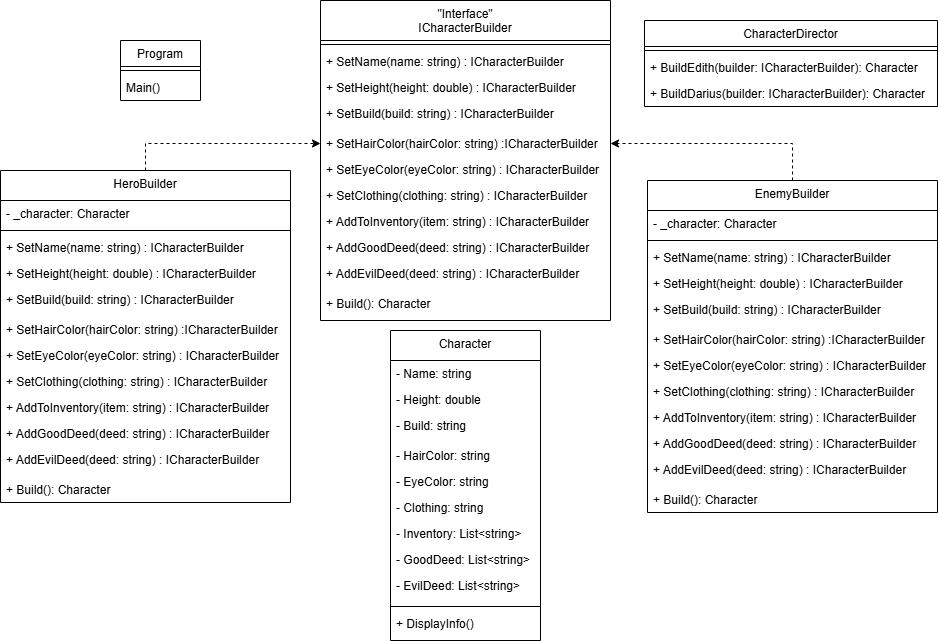

The diagram above was exported from draw.io. Its source (the exported page's mxGraphModel, read from the mxfile embedded in the PNG):
<mxGraphModel dx="1707" dy="444" grid="1" gridSize="10" guides="1" tooltips="1" connect="1" arrows="1" fold="1" page="1" pageScale="1" pageWidth="827" pageHeight="1169" math="0" shadow="0">
  <root>
    <mxCell id="0" />
    <mxCell id="1" parent="0" />
    <mxCell id="lQPDzqmYbDtUUBMHHLYA-1" value="&quot;Interface&quot;&#10;ICharacterBuilder" style="swimlane;fontStyle=0;align=center;verticalAlign=top;childLayout=stackLayout;horizontal=1;startSize=40;horizontalStack=0;resizeParent=1;resizeLast=0;collapsible=1;marginBottom=0;rounded=0;shadow=0;strokeWidth=1;" vertex="1" parent="1">
      <mxGeometry x="210" y="40" width="290" height="320" as="geometry">
        <mxRectangle x="550" y="140" width="160" height="26" as="alternateBounds" />
      </mxGeometry>
    </mxCell>
    <mxCell id="lQPDzqmYbDtUUBMHHLYA-2" value="" style="line;html=1;strokeWidth=1;align=left;verticalAlign=middle;spacingTop=-1;spacingLeft=3;spacingRight=3;rotatable=0;labelPosition=right;points=[];portConstraint=eastwest;" vertex="1" parent="lQPDzqmYbDtUUBMHHLYA-1">
      <mxGeometry y="40" width="290" height="8" as="geometry" />
    </mxCell>
    <mxCell id="lQPDzqmYbDtUUBMHHLYA-4" value="+ SetName(name: string) : ICharacterBuilder" style="text;align=left;verticalAlign=top;spacingLeft=4;spacingRight=4;overflow=hidden;rotatable=0;points=[[0,0.5],[1,0.5]];portConstraint=eastwest;rounded=0;shadow=0;html=0;" vertex="1" parent="lQPDzqmYbDtUUBMHHLYA-1">
      <mxGeometry y="48" width="290" height="26" as="geometry" />
    </mxCell>
    <mxCell id="lQPDzqmYbDtUUBMHHLYA-3" value="+ SetHeight(height: double) : ICharacterBuilder" style="text;align=left;verticalAlign=top;spacingLeft=4;spacingRight=4;overflow=hidden;rotatable=0;points=[[0,0.5],[1,0.5]];portConstraint=eastwest;" vertex="1" parent="lQPDzqmYbDtUUBMHHLYA-1">
      <mxGeometry y="74" width="290" height="26" as="geometry" />
    </mxCell>
    <mxCell id="lQPDzqmYbDtUUBMHHLYA-10" value="+ SetBuild(build: string) : ICharacterBuilder" style="text;align=left;verticalAlign=top;spacingLeft=4;spacingRight=4;overflow=hidden;rotatable=0;points=[[0,0.5],[1,0.5]];portConstraint=eastwest;" vertex="1" parent="lQPDzqmYbDtUUBMHHLYA-1">
      <mxGeometry y="100" width="290" height="30" as="geometry" />
    </mxCell>
    <mxCell id="lQPDzqmYbDtUUBMHHLYA-5" value="+ SetHairColor(hairColor: string) :ICharacterBuilder" style="text;align=left;verticalAlign=top;spacingLeft=4;spacingRight=4;overflow=hidden;rotatable=0;points=[[0,0.5],[1,0.5]];portConstraint=eastwest;rounded=0;shadow=0;html=0;" vertex="1" parent="lQPDzqmYbDtUUBMHHLYA-1">
      <mxGeometry y="130" width="290" height="26" as="geometry" />
    </mxCell>
    <mxCell id="lQPDzqmYbDtUUBMHHLYA-6" value="+ SetEyeColor(eyeColor: string) : ICharacterBuilder" style="text;align=left;verticalAlign=top;spacingLeft=4;spacingRight=4;overflow=hidden;rotatable=0;points=[[0,0.5],[1,0.5]];portConstraint=eastwest;rounded=0;shadow=0;html=0;" vertex="1" parent="lQPDzqmYbDtUUBMHHLYA-1">
      <mxGeometry y="156" width="290" height="26" as="geometry" />
    </mxCell>
    <mxCell id="lQPDzqmYbDtUUBMHHLYA-7" value="+ SetClothing(clothing: string) : ICharacterBuilder" style="text;align=left;verticalAlign=top;spacingLeft=4;spacingRight=4;overflow=hidden;rotatable=0;points=[[0,0.5],[1,0.5]];portConstraint=eastwest;rounded=0;shadow=0;html=0;" vertex="1" parent="lQPDzqmYbDtUUBMHHLYA-1">
      <mxGeometry y="182" width="290" height="26" as="geometry" />
    </mxCell>
    <mxCell id="lQPDzqmYbDtUUBMHHLYA-8" value="+ AddToInventory(item: string) : ICharacterBuilder" style="text;align=left;verticalAlign=top;spacingLeft=4;spacingRight=4;overflow=hidden;rotatable=0;points=[[0,0.5],[1,0.5]];portConstraint=eastwest;" vertex="1" parent="lQPDzqmYbDtUUBMHHLYA-1">
      <mxGeometry y="208" width="290" height="26" as="geometry" />
    </mxCell>
    <mxCell id="lQPDzqmYbDtUUBMHHLYA-9" value="+ AddGoodDeed(deed: string) : ICharacterBuilder" style="text;align=left;verticalAlign=top;spacingLeft=4;spacingRight=4;overflow=hidden;rotatable=0;points=[[0,0.5],[1,0.5]];portConstraint=eastwest;" vertex="1" parent="lQPDzqmYbDtUUBMHHLYA-1">
      <mxGeometry y="234" width="290" height="26" as="geometry" />
    </mxCell>
    <mxCell id="lQPDzqmYbDtUUBMHHLYA-15" value="+ AddEvilDeed(deed: string) : ICharacterBuilder" style="text;align=left;verticalAlign=top;spacingLeft=4;spacingRight=4;overflow=hidden;rotatable=0;points=[[0,0.5],[1,0.5]];portConstraint=eastwest;" vertex="1" parent="lQPDzqmYbDtUUBMHHLYA-1">
      <mxGeometry y="260" width="290" height="30" as="geometry" />
    </mxCell>
    <mxCell id="lQPDzqmYbDtUUBMHHLYA-14" value="+ Build(): Character" style="text;align=left;verticalAlign=top;spacingLeft=4;spacingRight=4;overflow=hidden;rotatable=0;points=[[0,0.5],[1,0.5]];portConstraint=eastwest;" vertex="1" parent="lQPDzqmYbDtUUBMHHLYA-1">
      <mxGeometry y="290" width="290" height="26" as="geometry" />
    </mxCell>
    <mxCell id="lQPDzqmYbDtUUBMHHLYA-84" style="edgeStyle=orthogonalEdgeStyle;rounded=0;orthogonalLoop=1;jettySize=auto;html=1;exitX=0.5;exitY=0;exitDx=0;exitDy=0;entryX=0;entryY=0.5;entryDx=0;entryDy=0;dashed=1;" edge="1" parent="1" source="lQPDzqmYbDtUUBMHHLYA-34" target="lQPDzqmYbDtUUBMHHLYA-5">
      <mxGeometry relative="1" as="geometry" />
    </mxCell>
    <mxCell id="lQPDzqmYbDtUUBMHHLYA-34" value="HeroBuilder" style="swimlane;fontStyle=0;align=center;verticalAlign=top;childLayout=stackLayout;horizontal=1;startSize=30;horizontalStack=0;resizeParent=1;resizeLast=0;collapsible=1;marginBottom=0;rounded=0;shadow=0;strokeWidth=1;" vertex="1" parent="1">
      <mxGeometry x="-110" y="210" width="290" height="332" as="geometry">
        <mxRectangle x="550" y="140" width="160" height="26" as="alternateBounds" />
      </mxGeometry>
    </mxCell>
    <mxCell id="lQPDzqmYbDtUUBMHHLYA-46" value="- _character: Character" style="text;align=left;verticalAlign=top;spacingLeft=4;spacingRight=4;overflow=hidden;rotatable=0;points=[[0,0.5],[1,0.5]];portConstraint=eastwest;rounded=0;shadow=0;html=0;" vertex="1" parent="lQPDzqmYbDtUUBMHHLYA-34">
      <mxGeometry y="30" width="290" height="26" as="geometry" />
    </mxCell>
    <mxCell id="lQPDzqmYbDtUUBMHHLYA-35" value="" style="line;html=1;strokeWidth=1;align=left;verticalAlign=middle;spacingTop=-1;spacingLeft=3;spacingRight=3;rotatable=0;labelPosition=right;points=[];portConstraint=eastwest;" vertex="1" parent="lQPDzqmYbDtUUBMHHLYA-34">
      <mxGeometry y="56" width="290" height="8" as="geometry" />
    </mxCell>
    <mxCell id="lQPDzqmYbDtUUBMHHLYA-36" value="+ SetName(name: string) : ICharacterBuilder" style="text;align=left;verticalAlign=top;spacingLeft=4;spacingRight=4;overflow=hidden;rotatable=0;points=[[0,0.5],[1,0.5]];portConstraint=eastwest;rounded=0;shadow=0;html=0;" vertex="1" parent="lQPDzqmYbDtUUBMHHLYA-34">
      <mxGeometry y="64" width="290" height="26" as="geometry" />
    </mxCell>
    <mxCell id="lQPDzqmYbDtUUBMHHLYA-37" value="+ SetHeight(height: double) : ICharacterBuilder" style="text;align=left;verticalAlign=top;spacingLeft=4;spacingRight=4;overflow=hidden;rotatable=0;points=[[0,0.5],[1,0.5]];portConstraint=eastwest;" vertex="1" parent="lQPDzqmYbDtUUBMHHLYA-34">
      <mxGeometry y="90" width="290" height="26" as="geometry" />
    </mxCell>
    <mxCell id="lQPDzqmYbDtUUBMHHLYA-38" value="+ SetBuild(build: string) : ICharacterBuilder" style="text;align=left;verticalAlign=top;spacingLeft=4;spacingRight=4;overflow=hidden;rotatable=0;points=[[0,0.5],[1,0.5]];portConstraint=eastwest;" vertex="1" parent="lQPDzqmYbDtUUBMHHLYA-34">
      <mxGeometry y="116" width="290" height="30" as="geometry" />
    </mxCell>
    <mxCell id="lQPDzqmYbDtUUBMHHLYA-39" value="+ SetHairColor(hairColor: string) :ICharacterBuilder" style="text;align=left;verticalAlign=top;spacingLeft=4;spacingRight=4;overflow=hidden;rotatable=0;points=[[0,0.5],[1,0.5]];portConstraint=eastwest;rounded=0;shadow=0;html=0;" vertex="1" parent="lQPDzqmYbDtUUBMHHLYA-34">
      <mxGeometry y="146" width="290" height="26" as="geometry" />
    </mxCell>
    <mxCell id="lQPDzqmYbDtUUBMHHLYA-40" value="+ SetEyeColor(eyeColor: string) : ICharacterBuilder" style="text;align=left;verticalAlign=top;spacingLeft=4;spacingRight=4;overflow=hidden;rotatable=0;points=[[0,0.5],[1,0.5]];portConstraint=eastwest;rounded=0;shadow=0;html=0;" vertex="1" parent="lQPDzqmYbDtUUBMHHLYA-34">
      <mxGeometry y="172" width="290" height="26" as="geometry" />
    </mxCell>
    <mxCell id="lQPDzqmYbDtUUBMHHLYA-41" value="+ SetClothing(clothing: string) : ICharacterBuilder" style="text;align=left;verticalAlign=top;spacingLeft=4;spacingRight=4;overflow=hidden;rotatable=0;points=[[0,0.5],[1,0.5]];portConstraint=eastwest;rounded=0;shadow=0;html=0;" vertex="1" parent="lQPDzqmYbDtUUBMHHLYA-34">
      <mxGeometry y="198" width="290" height="26" as="geometry" />
    </mxCell>
    <mxCell id="lQPDzqmYbDtUUBMHHLYA-42" value="+ AddToInventory(item: string) : ICharacterBuilder" style="text;align=left;verticalAlign=top;spacingLeft=4;spacingRight=4;overflow=hidden;rotatable=0;points=[[0,0.5],[1,0.5]];portConstraint=eastwest;" vertex="1" parent="lQPDzqmYbDtUUBMHHLYA-34">
      <mxGeometry y="224" width="290" height="26" as="geometry" />
    </mxCell>
    <mxCell id="lQPDzqmYbDtUUBMHHLYA-43" value="+ AddGoodDeed(deed: string) : ICharacterBuilder" style="text;align=left;verticalAlign=top;spacingLeft=4;spacingRight=4;overflow=hidden;rotatable=0;points=[[0,0.5],[1,0.5]];portConstraint=eastwest;" vertex="1" parent="lQPDzqmYbDtUUBMHHLYA-34">
      <mxGeometry y="250" width="290" height="26" as="geometry" />
    </mxCell>
    <mxCell id="lQPDzqmYbDtUUBMHHLYA-44" value="+ AddEvilDeed(deed: string) : ICharacterBuilder" style="text;align=left;verticalAlign=top;spacingLeft=4;spacingRight=4;overflow=hidden;rotatable=0;points=[[0,0.5],[1,0.5]];portConstraint=eastwest;" vertex="1" parent="lQPDzqmYbDtUUBMHHLYA-34">
      <mxGeometry y="276" width="290" height="30" as="geometry" />
    </mxCell>
    <mxCell id="lQPDzqmYbDtUUBMHHLYA-45" value="+ Build(): Character" style="text;align=left;verticalAlign=top;spacingLeft=4;spacingRight=4;overflow=hidden;rotatable=0;points=[[0,0.5],[1,0.5]];portConstraint=eastwest;" vertex="1" parent="lQPDzqmYbDtUUBMHHLYA-34">
      <mxGeometry y="306" width="290" height="26" as="geometry" />
    </mxCell>
    <mxCell id="lQPDzqmYbDtUUBMHHLYA-85" style="edgeStyle=orthogonalEdgeStyle;rounded=0;orthogonalLoop=1;jettySize=auto;html=1;exitX=0.5;exitY=0;exitDx=0;exitDy=0;entryX=1;entryY=0.5;entryDx=0;entryDy=0;dashed=1;" edge="1" parent="1" source="lQPDzqmYbDtUUBMHHLYA-47" target="lQPDzqmYbDtUUBMHHLYA-5">
      <mxGeometry relative="1" as="geometry" />
    </mxCell>
    <mxCell id="lQPDzqmYbDtUUBMHHLYA-47" value="EnemyBuilder" style="swimlane;fontStyle=0;align=center;verticalAlign=top;childLayout=stackLayout;horizontal=1;startSize=30;horizontalStack=0;resizeParent=1;resizeLast=0;collapsible=1;marginBottom=0;rounded=0;shadow=0;strokeWidth=1;" vertex="1" parent="1">
      <mxGeometry x="537" y="220" width="290" height="332" as="geometry">
        <mxRectangle x="550" y="140" width="160" height="26" as="alternateBounds" />
      </mxGeometry>
    </mxCell>
    <mxCell id="lQPDzqmYbDtUUBMHHLYA-48" value="- _character: Character" style="text;align=left;verticalAlign=top;spacingLeft=4;spacingRight=4;overflow=hidden;rotatable=0;points=[[0,0.5],[1,0.5]];portConstraint=eastwest;rounded=0;shadow=0;html=0;" vertex="1" parent="lQPDzqmYbDtUUBMHHLYA-47">
      <mxGeometry y="30" width="290" height="26" as="geometry" />
    </mxCell>
    <mxCell id="lQPDzqmYbDtUUBMHHLYA-49" value="" style="line;html=1;strokeWidth=1;align=left;verticalAlign=middle;spacingTop=-1;spacingLeft=3;spacingRight=3;rotatable=0;labelPosition=right;points=[];portConstraint=eastwest;" vertex="1" parent="lQPDzqmYbDtUUBMHHLYA-47">
      <mxGeometry y="56" width="290" height="8" as="geometry" />
    </mxCell>
    <mxCell id="lQPDzqmYbDtUUBMHHLYA-50" value="+ SetName(name: string) : ICharacterBuilder" style="text;align=left;verticalAlign=top;spacingLeft=4;spacingRight=4;overflow=hidden;rotatable=0;points=[[0,0.5],[1,0.5]];portConstraint=eastwest;rounded=0;shadow=0;html=0;" vertex="1" parent="lQPDzqmYbDtUUBMHHLYA-47">
      <mxGeometry y="64" width="290" height="26" as="geometry" />
    </mxCell>
    <mxCell id="lQPDzqmYbDtUUBMHHLYA-51" value="+ SetHeight(height: double) : ICharacterBuilder" style="text;align=left;verticalAlign=top;spacingLeft=4;spacingRight=4;overflow=hidden;rotatable=0;points=[[0,0.5],[1,0.5]];portConstraint=eastwest;" vertex="1" parent="lQPDzqmYbDtUUBMHHLYA-47">
      <mxGeometry y="90" width="290" height="26" as="geometry" />
    </mxCell>
    <mxCell id="lQPDzqmYbDtUUBMHHLYA-52" value="+ SetBuild(build: string) : ICharacterBuilder" style="text;align=left;verticalAlign=top;spacingLeft=4;spacingRight=4;overflow=hidden;rotatable=0;points=[[0,0.5],[1,0.5]];portConstraint=eastwest;" vertex="1" parent="lQPDzqmYbDtUUBMHHLYA-47">
      <mxGeometry y="116" width="290" height="30" as="geometry" />
    </mxCell>
    <mxCell id="lQPDzqmYbDtUUBMHHLYA-53" value="+ SetHairColor(hairColor: string) :ICharacterBuilder" style="text;align=left;verticalAlign=top;spacingLeft=4;spacingRight=4;overflow=hidden;rotatable=0;points=[[0,0.5],[1,0.5]];portConstraint=eastwest;rounded=0;shadow=0;html=0;" vertex="1" parent="lQPDzqmYbDtUUBMHHLYA-47">
      <mxGeometry y="146" width="290" height="26" as="geometry" />
    </mxCell>
    <mxCell id="lQPDzqmYbDtUUBMHHLYA-54" value="+ SetEyeColor(eyeColor: string) : ICharacterBuilder" style="text;align=left;verticalAlign=top;spacingLeft=4;spacingRight=4;overflow=hidden;rotatable=0;points=[[0,0.5],[1,0.5]];portConstraint=eastwest;rounded=0;shadow=0;html=0;" vertex="1" parent="lQPDzqmYbDtUUBMHHLYA-47">
      <mxGeometry y="172" width="290" height="26" as="geometry" />
    </mxCell>
    <mxCell id="lQPDzqmYbDtUUBMHHLYA-55" value="+ SetClothing(clothing: string) : ICharacterBuilder" style="text;align=left;verticalAlign=top;spacingLeft=4;spacingRight=4;overflow=hidden;rotatable=0;points=[[0,0.5],[1,0.5]];portConstraint=eastwest;rounded=0;shadow=0;html=0;" vertex="1" parent="lQPDzqmYbDtUUBMHHLYA-47">
      <mxGeometry y="198" width="290" height="26" as="geometry" />
    </mxCell>
    <mxCell id="lQPDzqmYbDtUUBMHHLYA-56" value="+ AddToInventory(item: string) : ICharacterBuilder" style="text;align=left;verticalAlign=top;spacingLeft=4;spacingRight=4;overflow=hidden;rotatable=0;points=[[0,0.5],[1,0.5]];portConstraint=eastwest;" vertex="1" parent="lQPDzqmYbDtUUBMHHLYA-47">
      <mxGeometry y="224" width="290" height="26" as="geometry" />
    </mxCell>
    <mxCell id="lQPDzqmYbDtUUBMHHLYA-57" value="+ AddGoodDeed(deed: string) : ICharacterBuilder" style="text;align=left;verticalAlign=top;spacingLeft=4;spacingRight=4;overflow=hidden;rotatable=0;points=[[0,0.5],[1,0.5]];portConstraint=eastwest;" vertex="1" parent="lQPDzqmYbDtUUBMHHLYA-47">
      <mxGeometry y="250" width="290" height="26" as="geometry" />
    </mxCell>
    <mxCell id="lQPDzqmYbDtUUBMHHLYA-58" value="+ AddEvilDeed(deed: string) : ICharacterBuilder" style="text;align=left;verticalAlign=top;spacingLeft=4;spacingRight=4;overflow=hidden;rotatable=0;points=[[0,0.5],[1,0.5]];portConstraint=eastwest;" vertex="1" parent="lQPDzqmYbDtUUBMHHLYA-47">
      <mxGeometry y="276" width="290" height="30" as="geometry" />
    </mxCell>
    <mxCell id="lQPDzqmYbDtUUBMHHLYA-59" value="+ Build(): Character" style="text;align=left;verticalAlign=top;spacingLeft=4;spacingRight=4;overflow=hidden;rotatable=0;points=[[0,0.5],[1,0.5]];portConstraint=eastwest;" vertex="1" parent="lQPDzqmYbDtUUBMHHLYA-47">
      <mxGeometry y="306" width="290" height="26" as="geometry" />
    </mxCell>
    <mxCell id="lQPDzqmYbDtUUBMHHLYA-60" value="Character" style="swimlane;fontStyle=0;align=center;verticalAlign=top;childLayout=stackLayout;horizontal=1;startSize=30;horizontalStack=0;resizeParent=1;resizeLast=0;collapsible=1;marginBottom=0;rounded=0;shadow=0;strokeWidth=1;" vertex="1" parent="1">
      <mxGeometry x="280" y="370" width="150" height="310" as="geometry">
        <mxRectangle x="550" y="140" width="160" height="26" as="alternateBounds" />
      </mxGeometry>
    </mxCell>
    <mxCell id="lQPDzqmYbDtUUBMHHLYA-63" value="- Name: string" style="text;align=left;verticalAlign=top;spacingLeft=4;spacingRight=4;overflow=hidden;rotatable=0;points=[[0,0.5],[1,0.5]];portConstraint=eastwest;rounded=0;shadow=0;html=0;" vertex="1" parent="lQPDzqmYbDtUUBMHHLYA-60">
      <mxGeometry y="30" width="150" height="26" as="geometry" />
    </mxCell>
    <mxCell id="lQPDzqmYbDtUUBMHHLYA-64" value="- Height: double" style="text;align=left;verticalAlign=top;spacingLeft=4;spacingRight=4;overflow=hidden;rotatable=0;points=[[0,0.5],[1,0.5]];portConstraint=eastwest;" vertex="1" parent="lQPDzqmYbDtUUBMHHLYA-60">
      <mxGeometry y="56" width="150" height="26" as="geometry" />
    </mxCell>
    <mxCell id="lQPDzqmYbDtUUBMHHLYA-65" value="- Build: string" style="text;align=left;verticalAlign=top;spacingLeft=4;spacingRight=4;overflow=hidden;rotatable=0;points=[[0,0.5],[1,0.5]];portConstraint=eastwest;" vertex="1" parent="lQPDzqmYbDtUUBMHHLYA-60">
      <mxGeometry y="82" width="150" height="30" as="geometry" />
    </mxCell>
    <mxCell id="lQPDzqmYbDtUUBMHHLYA-66" value="- HairColor: string" style="text;align=left;verticalAlign=top;spacingLeft=4;spacingRight=4;overflow=hidden;rotatable=0;points=[[0,0.5],[1,0.5]];portConstraint=eastwest;rounded=0;shadow=0;html=0;" vertex="1" parent="lQPDzqmYbDtUUBMHHLYA-60">
      <mxGeometry y="112" width="150" height="26" as="geometry" />
    </mxCell>
    <mxCell id="lQPDzqmYbDtUUBMHHLYA-67" value="- EyeColor: string" style="text;align=left;verticalAlign=top;spacingLeft=4;spacingRight=4;overflow=hidden;rotatable=0;points=[[0,0.5],[1,0.5]];portConstraint=eastwest;rounded=0;shadow=0;html=0;" vertex="1" parent="lQPDzqmYbDtUUBMHHLYA-60">
      <mxGeometry y="138" width="150" height="26" as="geometry" />
    </mxCell>
    <mxCell id="lQPDzqmYbDtUUBMHHLYA-68" value="- Clothing: string" style="text;align=left;verticalAlign=top;spacingLeft=4;spacingRight=4;overflow=hidden;rotatable=0;points=[[0,0.5],[1,0.5]];portConstraint=eastwest;rounded=0;shadow=0;html=0;" vertex="1" parent="lQPDzqmYbDtUUBMHHLYA-60">
      <mxGeometry y="164" width="150" height="26" as="geometry" />
    </mxCell>
    <mxCell id="lQPDzqmYbDtUUBMHHLYA-69" value="- Inventory: List&lt;string&gt;" style="text;align=left;verticalAlign=top;spacingLeft=4;spacingRight=4;overflow=hidden;rotatable=0;points=[[0,0.5],[1,0.5]];portConstraint=eastwest;" vertex="1" parent="lQPDzqmYbDtUUBMHHLYA-60">
      <mxGeometry y="190" width="150" height="26" as="geometry" />
    </mxCell>
    <mxCell id="lQPDzqmYbDtUUBMHHLYA-70" value="- GoodDeed: List&lt;string&gt;" style="text;align=left;verticalAlign=top;spacingLeft=4;spacingRight=4;overflow=hidden;rotatable=0;points=[[0,0.5],[1,0.5]];portConstraint=eastwest;" vertex="1" parent="lQPDzqmYbDtUUBMHHLYA-60">
      <mxGeometry y="216" width="150" height="26" as="geometry" />
    </mxCell>
    <mxCell id="lQPDzqmYbDtUUBMHHLYA-71" value="- EvilDeed: List&lt;string&gt;" style="text;align=left;verticalAlign=top;spacingLeft=4;spacingRight=4;overflow=hidden;rotatable=0;points=[[0,0.5],[1,0.5]];portConstraint=eastwest;" vertex="1" parent="lQPDzqmYbDtUUBMHHLYA-60">
      <mxGeometry y="242" width="150" height="30" as="geometry" />
    </mxCell>
    <mxCell id="lQPDzqmYbDtUUBMHHLYA-62" value="" style="line;html=1;strokeWidth=1;align=left;verticalAlign=middle;spacingTop=-1;spacingLeft=3;spacingRight=3;rotatable=0;labelPosition=right;points=[];portConstraint=eastwest;" vertex="1" parent="lQPDzqmYbDtUUBMHHLYA-60">
      <mxGeometry y="272" width="150" height="8" as="geometry" />
    </mxCell>
    <mxCell id="lQPDzqmYbDtUUBMHHLYA-72" value="+ DisplayInfo()" style="text;align=left;verticalAlign=top;spacingLeft=4;spacingRight=4;overflow=hidden;rotatable=0;points=[[0,0.5],[1,0.5]];portConstraint=eastwest;" vertex="1" parent="lQPDzqmYbDtUUBMHHLYA-60">
      <mxGeometry y="280" width="150" height="26" as="geometry" />
    </mxCell>
    <mxCell id="lQPDzqmYbDtUUBMHHLYA-73" value="CharacterDirector" style="swimlane;fontStyle=0;align=center;verticalAlign=top;childLayout=stackLayout;horizontal=1;startSize=26;horizontalStack=0;resizeParent=1;resizeLast=0;collapsible=1;marginBottom=0;rounded=0;shadow=0;strokeWidth=1;" vertex="1" parent="1">
      <mxGeometry x="534" y="60" width="293" height="86" as="geometry">
        <mxRectangle x="130" y="380" width="160" height="26" as="alternateBounds" />
      </mxGeometry>
    </mxCell>
    <mxCell id="lQPDzqmYbDtUUBMHHLYA-74" value="" style="line;html=1;strokeWidth=1;align=left;verticalAlign=middle;spacingTop=-1;spacingLeft=3;spacingRight=3;rotatable=0;labelPosition=right;points=[];portConstraint=eastwest;" vertex="1" parent="lQPDzqmYbDtUUBMHHLYA-73">
      <mxGeometry y="26" width="293" height="8" as="geometry" />
    </mxCell>
    <mxCell id="lQPDzqmYbDtUUBMHHLYA-75" value="+ BuildEdith(builder: ICharacterBuilder): Character" style="text;align=left;verticalAlign=top;spacingLeft=4;spacingRight=4;overflow=hidden;rotatable=0;points=[[0,0.5],[1,0.5]];portConstraint=eastwest;" vertex="1" parent="lQPDzqmYbDtUUBMHHLYA-73">
      <mxGeometry y="34" width="293" height="26" as="geometry" />
    </mxCell>
    <mxCell id="lQPDzqmYbDtUUBMHHLYA-78" value="+ BuildDarius(builder: ICharacterBuilder): Character" style="text;align=left;verticalAlign=top;spacingLeft=4;spacingRight=4;overflow=hidden;rotatable=0;points=[[0,0.5],[1,0.5]];portConstraint=eastwest;" vertex="1" parent="lQPDzqmYbDtUUBMHHLYA-73">
      <mxGeometry y="60" width="293" height="26" as="geometry" />
    </mxCell>
    <mxCell id="lQPDzqmYbDtUUBMHHLYA-79" value="Program" style="swimlane;fontStyle=0;align=center;verticalAlign=top;childLayout=stackLayout;horizontal=1;startSize=26;horizontalStack=0;resizeParent=1;resizeLast=0;collapsible=1;marginBottom=0;rounded=0;shadow=0;strokeWidth=1;" vertex="1" parent="1">
      <mxGeometry x="10" y="80" width="80" height="60" as="geometry">
        <mxRectangle x="130" y="380" width="160" height="26" as="alternateBounds" />
      </mxGeometry>
    </mxCell>
    <mxCell id="lQPDzqmYbDtUUBMHHLYA-80" value="" style="line;html=1;strokeWidth=1;align=left;verticalAlign=middle;spacingTop=-1;spacingLeft=3;spacingRight=3;rotatable=0;labelPosition=right;points=[];portConstraint=eastwest;" vertex="1" parent="lQPDzqmYbDtUUBMHHLYA-79">
      <mxGeometry y="26" width="80" height="8" as="geometry" />
    </mxCell>
    <mxCell id="lQPDzqmYbDtUUBMHHLYA-81" value="Main()" style="text;align=left;verticalAlign=top;spacingLeft=4;spacingRight=4;overflow=hidden;rotatable=0;points=[[0,0.5],[1,0.5]];portConstraint=eastwest;" vertex="1" parent="lQPDzqmYbDtUUBMHHLYA-79">
      <mxGeometry y="34" width="80" height="26" as="geometry" />
    </mxCell>
  </root>
</mxGraphModel>